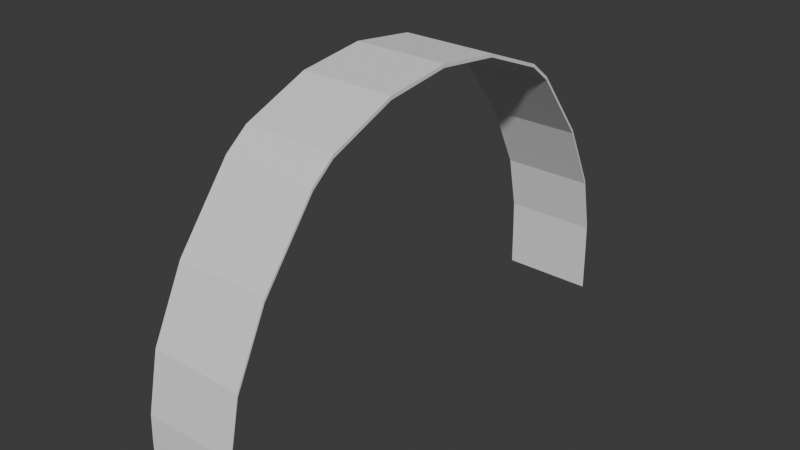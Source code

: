 # Source: Arch.blend  (saved by Blender 4.5.88; exported with 4.5.12 LTS)
import bpy
from mathutils import Matrix  # noqa: F401  (used for matrix-valued properties, if any)

bpy.ops.wm.read_factory_settings(use_empty=True)
scene = bpy.context.scene
scene.name = 'Scene'

# ---- collections
col_collection = bpy.data.collections.new('Collection'); scene.collection.children.link(col_collection)

# ---- world
world_world = bpy.data.worlds.new('World'); scene.world = world_world
world_world.use_nodes = True; world_world.node_tree.nodes.clear()
_N = world_world.node_tree.nodes; _L = world_world.node_tree.links
n0 = _N.new('ShaderNodeOutputWorld'); n0.name = 'World Output'; n0.location = (200, 100)
n1 = _N.new('ShaderNodeBackground'); n1.name = 'Background'; n1.location = (-200, 100)
n1.inputs[0].default_value = (0.05088, 0.05088, 0.05088, 1.0)
_L.new(n1.outputs[0], n0.inputs[0])
n0.is_active_output = True
world_world.color = (0.05088, 0.05088, 0.05088)
world_world.sun_shadow_jitter_overblur = 0.0

# ---- meshes
me_cube_001 = bpy.data.meshes.new('Cube.001')
me_cube_001.from_pydata([(-1.0, -0.618, -1.0), (-1.0, -0.618, 1.0), (-1.0, 0.618, -1.0), (-1.0, 0.618, 1.0), (1.0, -0.618, -1.0), (1.0, -0.618, 1.0), (1.0, 0.618, -1.0), (1.0, 0.618, 1.0), (-1.0, 1.921e-09, 186.6), (-1.0, 1.921e-09, 188.6), (1.0, 1.921e-09, 186.6), (1.0, 1.921e-09, 188.6), (-1.0, -0.5062, 114.0), (1.0, -0.5062, 115.9), (-1.0, -0.5062, 115.9), (1.0, -0.5062, 114.0), (-1.0, 0.5062, 115.9), (1.0, 0.5062, 114.0), (-1.0, 0.5062, 114.0), (1.0, 0.5062, 115.9), (-1.0, 0.3202, 166.0), (1.0, 0.3202, 168.0), (-1.0, 0.3202, 168.0), (1.0, 0.3202, 166.0), (-1.0, -0.3202, 168.0), (1.0, -0.3202, 166.0), (-1.0, -0.3202, 166.0), (1.0, -0.3202, 168.0), (-1.0, 0.6132, 43.78), (1.0, 0.6132, 41.78), (-1.0, 0.6132, 41.78), (1.0, 0.6132, 43.78), (-1.0, -0.6132, 41.78), (1.0, -0.6132, 43.78), (-1.0, -0.6132, 43.78), (1.0, -0.6132, 41.78), (-1.0, 0.6155, 30.16), (1.0, 0.6155, 28.16), (-1.0, 0.6155, 28.16), (1.0, 0.6155, 30.16), (-1.0, 0.5847, 74.94), (1.0, 0.5847, 76.92), (-1.0, 0.5847, 76.92), (1.0, 0.5847, 74.94), (-1.0, 0.375, 157.3), (1.0, 0.375, 155.3), (-1.0, 0.375, 155.3), (1.0, 0.375, 157.3), (-1.0, 0.1601, 181.7), (1.0, 0.1601, 183.7), (-1.0, 0.1601, 183.7), (1.0, 0.1601, 181.7), (-1.0, -0.1601, 183.7), (1.0, -0.1601, 181.7), (-1.0, -0.1601, 181.7), (1.0, -0.1601, 183.7), (-1.0, -0.375, 155.3), (1.0, -0.375, 157.3), (-1.0, -0.375, 157.3), (1.0, -0.375, 155.3), (-1.0, -0.5847, 76.92), (1.0, -0.5847, 74.94), (-1.0, -0.5847, 74.94), (1.0, -0.5847, 76.92), (-1.0, -0.6155, 28.16), (1.0, -0.6155, 30.16), (-1.0, -0.6155, 30.16), (1.0, -0.6155, 28.16)], [], [(38, 36, 3, 2), (2, 3, 7, 6), (67, 65, 5, 4), (4, 5, 1, 0), (64, 67, 4, 0), (65, 66, 1, 5), (49, 50, 9, 11), (48, 51, 10, 8), (51, 49, 11, 10), (54, 52, 9, 8), (62, 60, 14, 12), (57, 58, 14, 13), (56, 59, 15, 12), (59, 57, 13, 15), (43, 41, 19, 17), (40, 43, 17, 18), (41, 42, 16, 19), (46, 44, 16, 18), (48, 50, 22, 20), (45, 47, 21, 23), (46, 45, 23, 20), (47, 44, 22, 21), (53, 55, 27, 25), (54, 53, 25, 26), (55, 52, 24, 27), (56, 58, 24, 26), (39, 36, 28, 31), (38, 37, 29, 30), (37, 39, 31, 29), (40, 42, 28, 30), (64, 66, 34, 32), (63, 60, 34, 33), (62, 61, 35, 32), (61, 63, 33, 35), (6, 7, 39, 37), (2, 6, 37, 38), (7, 3, 36, 39), (30, 28, 36, 38), (18, 16, 42, 40), (31, 28, 42, 41), (30, 29, 43, 40), (29, 31, 41, 43), (19, 16, 44, 47), (18, 17, 45, 46), (17, 19, 47, 45), (20, 22, 44, 46), (8, 9, 50, 48), (23, 21, 49, 51), (20, 23, 51, 48), (21, 22, 50, 49), (11, 9, 52, 55), (8, 10, 53, 54), (10, 11, 55, 53), (26, 24, 52, 54), (12, 14, 58, 56), (25, 27, 57, 59), (26, 25, 59, 56), (27, 24, 58, 57), (15, 13, 63, 61), (12, 15, 61, 62), (13, 14, 60, 63), (32, 34, 60, 62), (0, 1, 66, 64), (33, 34, 66, 65), (32, 35, 67, 64), (35, 33, 65, 67)])
_uv = me_cube_001.uv_layers.new(name='UVMap')
_uv.uv.foreach_set('vector', [0.375, 0.2344, 0.625, 0.2344, 0.625, 0.25, 0.375, 0.25, 0.375, 0.25, 0.625, 0.25, 0.625, 0.5, 0.375, 0.5, 0.375, 0.7344, 0.625, 0.7344, 0.625, 0.75, 0.375, 0.75, 0.375, 0.75, 0.625, 0.75, 0.625, 1.0, 0.375, 1.0, 0.125, 0.7344, 0.375, 0.7344, 0.375, 0.75, 0.125, 0.75, 0.625, 0.7344, 0.875, 0.7344, 0.875, 0.75, 0.625, 0.75, 0.625, 0.6094, 0.875, 0.6094, 0.875, 0.625, 0.625, 0.625, 0.125, 0.6094, 0.375, 0.6094, 0.375, 0.625, 0.125, 0.625, 0.375, 0.6094, 0.625, 0.6094, 0.625, 0.625, 0.375, 0.625, 0.375, 0.1094, 0.625, 0.1094, 0.625, 0.125, 0.375, 0.125, 0.375, 0.04688, 0.625, 0.04688, 0.625, 0.0625, 0.375, 0.0625, 0.625, 0.6719, 0.875, 0.6719, 0.875, 0.6875, 0.625, 0.6875, 0.125, 0.6719, 0.375, 0.6719, 0.375, 0.6875, 0.125, 0.6875, 0.375, 0.6719, 0.625, 0.6719, 0.625, 0.6875, 0.375, 0.6875, 0.375, 0.5469, 0.625, 0.5469, 0.625, 0.5625, 0.375, 0.5625, 0.125, 0.5469, 0.375, 0.5469, 0.375, 0.5625, 0.125, 0.5625, 0.625, 0.5469, 0.875, 0.5469, 0.875, 0.5625, 0.625, 0.5625, 0.375, 0.1719, 0.625, 0.1719, 0.625, 0.1875, 0.375, 0.1875, 0.375, 0.1406, 0.625, 0.1406, 0.625, 0.1562, 0.375, 0.1562, 0.375, 0.5781, 0.625, 0.5781, 0.625, 0.5938, 0.375, 0.5938, 0.125, 0.5781, 0.375, 0.5781, 0.375, 0.5938, 0.125, 0.5938, 0.625, 0.5781, 0.875, 0.5781, 0.875, 0.5938, 0.625, 0.5938, 0.375, 0.6406, 0.625, 0.6406, 0.625, 0.6562, 0.375, 0.6562, 0.125, 0.6406, 0.375, 0.6406, 0.375, 0.6562, 0.125, 0.6562, 0.625, 0.6406, 0.875, 0.6406, 0.875, 0.6562, 0.625, 0.6562, 0.375, 0.07812, 0.625, 0.07812, 0.625, 0.09375, 0.375, 0.09375, 0.625, 0.5156, 0.875, 0.5156, 0.875, 0.5312, 0.625, 0.5312, 0.125, 0.5156, 0.375, 0.5156, 0.375, 0.5312, 0.125, 0.5312, 0.375, 0.5156, 0.625, 0.5156, 0.625, 0.5312, 0.375, 0.5312, 0.375, 0.2031, 0.625, 0.2031, 0.625, 0.2188, 0.375, 0.2188, 0.375, 0.01562, 0.625, 0.01562, 0.625, 0.03125, 0.375, 0.03125, 0.625, 0.7031, 0.875, 0.7031, 0.875, 0.7188, 0.625, 0.7188, 0.125, 0.7031, 0.375, 0.7031, 0.375, 0.7188, 0.125, 0.7188, 0.375, 0.7031, 0.625, 0.7031, 0.625, 0.7188, 0.375, 0.7188, 0.375, 0.5, 0.625, 0.5, 0.625, 0.5156, 0.375, 0.5156, 0.125, 0.5, 0.375, 0.5, 0.375, 0.5156, 0.125, 0.5156, 0.625, 0.5, 0.875, 0.5, 0.875, 0.5156, 0.625, 0.5156, 0.375, 0.2188, 0.625, 0.2188, 0.625, 0.2344, 0.375, 0.2344, 0.375, 0.1875, 0.625, 0.1875, 0.625, 0.2031, 0.375, 0.2031, 0.625, 0.5312, 0.875, 0.5312, 0.875, 0.5469, 0.625, 0.5469, 0.125, 0.5312, 0.375, 0.5312, 0.375, 0.5469, 0.125, 0.5469, 0.375, 0.5312, 0.625, 0.5312, 0.625, 0.5469, 0.375, 0.5469, 0.625, 0.5625, 0.875, 0.5625, 0.875, 0.5781, 0.625, 0.5781, 0.125, 0.5625, 0.375, 0.5625, 0.375, 0.5781, 0.125, 0.5781, 0.375, 0.5625, 0.625, 0.5625, 0.625, 0.5781, 0.375, 0.5781, 0.375, 0.1562, 0.625, 0.1562, 0.625, 0.1719, 0.375, 0.1719, 0.375, 0.125, 0.625, 0.125, 0.625, 0.1406, 0.375, 0.1406, 0.375, 0.5938, 0.625, 0.5938, 0.625, 0.6094, 0.375, 0.6094, 0.125, 0.5938, 0.375, 0.5938, 0.375, 0.6094, 0.125, 0.6094, 0.625, 0.5938, 0.875, 0.5938, 0.875, 0.6094, 0.625, 0.6094, 0.625, 0.625, 0.875, 0.625, 0.875, 0.6406, 0.625, 0.6406, 0.125, 0.625, 0.375, 0.625, 0.375, 0.6406, 0.125, 0.6406, 0.375, 0.625, 0.625, 0.625, 0.625, 0.6406, 0.375, 0.6406, 0.375, 0.09375, 0.625, 0.09375, 0.625, 0.1094, 0.375, 0.1094, 0.375, 0.0625, 0.625, 0.0625, 0.625, 0.07812, 0.375, 0.07812, 0.375, 0.6562, 0.625, 0.6562, 0.625, 0.6719, 0.375, 0.6719, 0.125, 0.6562, 0.375, 0.6562, 0.375, 0.6719, 0.125, 0.6719, 0.625, 0.6562, 0.875, 0.6562, 0.875, 0.6719, 0.625, 0.6719, 0.375, 0.6875, 0.625, 0.6875, 0.625, 0.7031, 0.375, 0.7031, 0.125, 0.6875, 0.375, 0.6875, 0.375, 0.7031, 0.125, 0.7031, 0.625, 0.6875, 0.875, 0.6875, 0.875, 0.7031, 0.625, 0.7031, 0.375, 0.03125, 0.625, 0.03125, 0.625, 0.04688, 0.375, 0.04688, 0.375, 0.0, 0.625, 0.0, 0.625, 0.01562, 0.375, 0.01562, 0.625, 0.7188, 0.875, 0.7188, 0.875, 0.7344, 0.625, 0.7344, 0.125, 0.7188, 0.375, 0.7188, 0.375, 0.7344, 0.125, 0.7344, 0.375, 0.7188, 0.625, 0.7188, 0.625, 0.7344, 0.375, 0.7344])
me_cube_001.update()

# ---- objects
ob_arch = bpy.data.objects.new('Arch', me_cube_001)

# ---- transforms, parenting, visibility, modifiers, constraints
ob_arch.location = (0.0, 0.0, 0.0)
ob_arch.scale = (2.747, 24.39, 0.1)

# ---- collection membership
col_collection.objects.link(ob_arch)

# ---- scene / render settings (as saved in the file)
scene.frame_start = 1; scene.frame_end = 250; scene.frame_set(1)
scene.render.engine = 'BLENDER_EEVEE_NEXT'
bpy.context.view_layer.update()

# ---- added for rendering (the .blend has no active camera and no usable light): camera, sun
cam_auto = bpy.data.cameras.new('AutoCamera')
cam_auto.lens = 50.0
cam_auto.sensor_width = 36.0
cam_auto.clip_end = 1000.0
ob_auto_camera = bpy.data.objects.new('AutoCamera', cam_auto)
scene.collection.objects.link(ob_auto_camera)
ob_auto_camera.location = (33.342, -40.0104, 36.0521)
ob_auto_camera.rotation_euler = (1.09748, -7.21219e-08, 0.694738)
scene.camera = ob_auto_camera
light_auto_sun = bpy.data.lights.new('AutoSun', 'SUN')
light_auto_sun.energy = 3.0
light_auto_sun.angle = 0.0523599
ob_auto_sun = bpy.data.objects.new('AutoSun', light_auto_sun)
scene.collection.objects.link(ob_auto_sun)
ob_auto_sun.rotation_euler = (0.872665, 0.174533, 0.523599)
bpy.context.view_layer.update()

